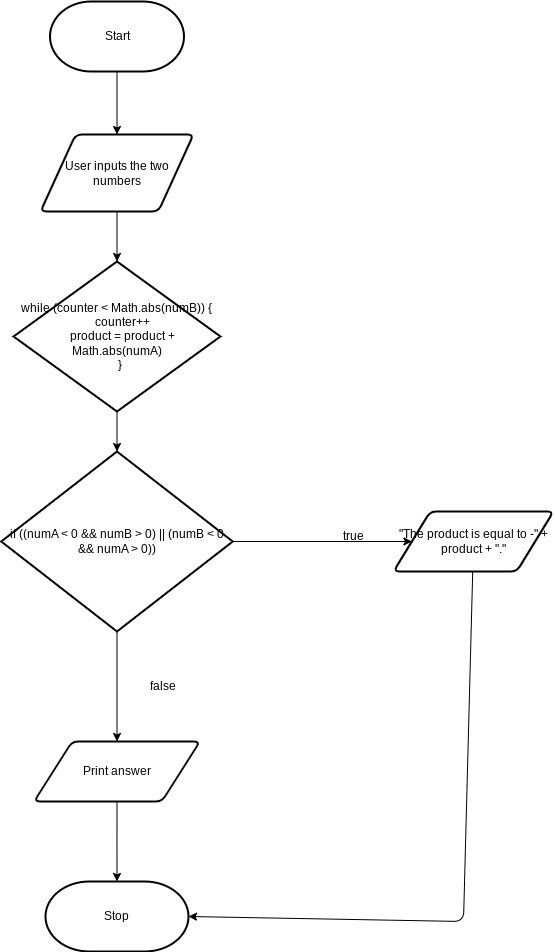

The diagram above was exported from draw.io. Its source (the exported page's mxGraphModel, read from the mxfile embedded in the PNG):
<mxGraphModel dx="606" dy="563" grid="1" gridSize="10" guides="1" tooltips="1" connect="1" arrows="1" fold="1" page="1" pageScale="1" pageWidth="850" pageHeight="1100" math="0" shadow="0">
  <root>
    <mxCell id="0" />
    <mxCell id="1" parent="0" />
    <mxCell id="6" style="edgeStyle=none;html=1;" parent="1" source="7" target="9" edge="1">
      <mxGeometry relative="1" as="geometry" />
    </mxCell>
    <mxCell id="7" value="Start" style="strokeWidth=2;html=1;shape=mxgraph.flowchart.terminator;whiteSpace=wrap;" parent="1" vertex="1">
      <mxGeometry x="276.5" y="320" width="134" height="70" as="geometry" />
    </mxCell>
    <mxCell id="8" style="edgeStyle=none;html=1;entryX=0.5;entryY=0;entryDx=0;entryDy=0;entryPerimeter=0;" parent="1" source="9" target="17" edge="1">
      <mxGeometry relative="1" as="geometry">
        <mxPoint x="352" y="573" as="targetPoint" />
      </mxGeometry>
    </mxCell>
    <mxCell id="9" value="User inputs the two numbers" style="shape=parallelogram;html=1;strokeWidth=2;perimeter=parallelogramPerimeter;whiteSpace=wrap;rounded=1;arcSize=12;size=0.23;" parent="1" vertex="1">
      <mxGeometry x="267" y="453" width="153" height="77" as="geometry" />
    </mxCell>
    <mxCell id="10" style="edgeStyle=none;html=1;" parent="1" source="11" target="12" edge="1">
      <mxGeometry relative="1" as="geometry" />
    </mxCell>
    <mxCell id="11" value="&lt;div&gt;Print answer&lt;/div&gt;" style="shape=parallelogram;html=1;strokeWidth=2;perimeter=parallelogramPerimeter;whiteSpace=wrap;rounded=1;arcSize=12;size=0.23;" parent="1" vertex="1">
      <mxGeometry x="260.56" y="1060" width="165.88" height="60" as="geometry" />
    </mxCell>
    <mxCell id="12" value="Stop" style="strokeWidth=2;html=1;shape=mxgraph.flowchart.terminator;whiteSpace=wrap;" parent="1" vertex="1">
      <mxGeometry x="271.99" y="1200" width="143" height="70" as="geometry" />
    </mxCell>
    <mxCell id="13" style="edgeStyle=none;html=1;exitX=0.5;exitY=1;exitDx=0;exitDy=0;exitPerimeter=0;entryX=0.5;entryY=0;entryDx=0;entryDy=0;" parent="1" source="15" target="11" edge="1">
      <mxGeometry relative="1" as="geometry" />
    </mxCell>
    <mxCell id="14" style="edgeStyle=none;html=1;" parent="1" source="15" target="19" edge="1">
      <mxGeometry relative="1" as="geometry" />
    </mxCell>
    <mxCell id="15" value="if ((numA &amp;lt; 0 &amp;amp;&amp;amp; numB &amp;gt; 0) || (numB &amp;lt; 0 &amp;amp;&amp;amp; numA &amp;gt; 0))" style="strokeWidth=2;html=1;shape=mxgraph.flowchart.decision;whiteSpace=wrap;" parent="1" vertex="1">
      <mxGeometry x="227.74" y="770" width="231.51" height="180" as="geometry" />
    </mxCell>
    <mxCell id="16" style="edgeStyle=none;html=1;entryX=0.5;entryY=0;entryDx=0;entryDy=0;entryPerimeter=0;" parent="1" source="17" target="15" edge="1">
      <mxGeometry relative="1" as="geometry" />
    </mxCell>
    <mxCell id="17" value="&lt;div&gt;while (counter &amp;lt; Math.abs(numB)) {&lt;/div&gt;&lt;div&gt;&amp;nbsp; &amp;nbsp; counter++&lt;/div&gt;&lt;div&gt;&amp;nbsp; &amp;nbsp; product = product + Math.abs(numA)&lt;/div&gt;&lt;div&gt;&amp;nbsp; }&lt;/div&gt;" style="strokeWidth=2;html=1;shape=mxgraph.flowchart.decision;whiteSpace=wrap;" parent="1" vertex="1">
      <mxGeometry x="240.06" y="580" width="206.87" height="150" as="geometry" />
    </mxCell>
    <mxCell id="18" style="edgeStyle=none;html=1;entryX=1;entryY=0.5;entryDx=0;entryDy=0;entryPerimeter=0;" parent="1" source="19" target="12" edge="1">
      <mxGeometry relative="1" as="geometry">
        <Array as="points">
          <mxPoint x="690" y="1240" />
        </Array>
      </mxGeometry>
    </mxCell>
    <mxCell id="19" value="&quot;The product is equal to -&quot; + product + &quot;.&quot;" style="shape=parallelogram;html=1;strokeWidth=2;perimeter=parallelogramPerimeter;whiteSpace=wrap;rounded=1;arcSize=12;size=0.23;" parent="1" vertex="1">
      <mxGeometry x="620" y="830" width="160" height="60" as="geometry" />
    </mxCell>
    <mxCell id="20" value="true" style="text;html=1;strokeColor=none;fillColor=none;align=center;verticalAlign=middle;whiteSpace=wrap;rounded=0;" parent="1" vertex="1">
      <mxGeometry x="550" y="840" width="60" height="30" as="geometry" />
    </mxCell>
    <mxCell id="21" value="false" style="text;html=1;strokeColor=none;fillColor=none;align=center;verticalAlign=middle;whiteSpace=wrap;rounded=0;" parent="1" vertex="1">
      <mxGeometry x="360" y="990" width="60" height="30" as="geometry" />
    </mxCell>
  </root>
</mxGraphModel>